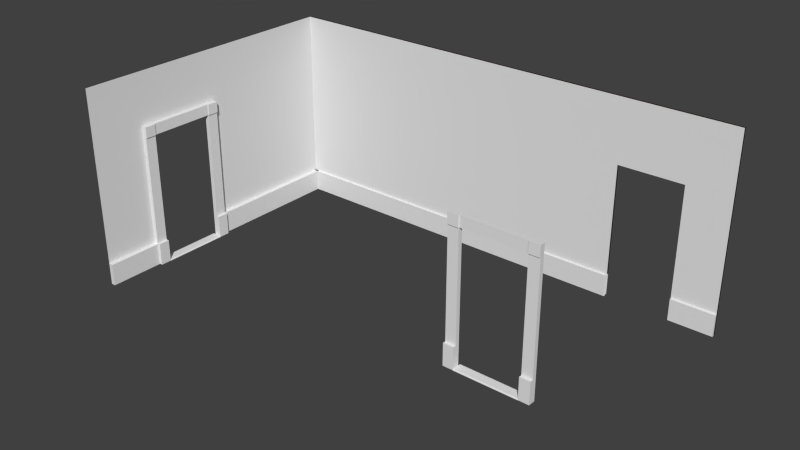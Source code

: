 # Source: bedroom_n_center.blend  (saved by Blender 2.66.0; exported with 4.5.12 LTS)
import bpy
from mathutils import Matrix  # noqa: F401  (used for matrix-valued properties, if any)

bpy.ops.wm.read_factory_settings(use_empty=True)
scene = bpy.context.scene
scene.name = 'Scene'

# ---- collections
col_collection_1 = bpy.data.collections.new('Collection 1'); scene.collection.children.link(col_collection_1)
col_collection_2 = bpy.data.collections.new('Collection 2'); scene.collection.children.link(col_collection_2)
col_collection_2.hide_render = True
col_collection_2.hide_viewport = True
col_collection_3 = bpy.data.collections.new('Collection 3'); scene.collection.children.link(col_collection_3)
col_collection_4 = bpy.data.collections.new('Collection 4'); scene.collection.children.link(col_collection_4)
col_collection_4.hide_render = True
col_collection_4.hide_viewport = True
col_collection_11 = bpy.data.collections.new('Collection 11'); scene.collection.children.link(col_collection_11)
col_collection_11.hide_render = True
col_collection_11.hide_viewport = True
col_collection_12 = bpy.data.collections.new('Collection 12'); scene.collection.children.link(col_collection_12)
col_collection_12.hide_render = True
col_collection_12.hide_viewport = True

# ---- materials (node trees are filled in below, after node groups)
mat_window_trim = bpy.data.materials.new('window_trim')
mat_window_trim.alpha_threshold = 0.0
mat_window_trim.use_transparent_shadow = False
mat_window_trim.roughness = 0.5
mat_window_trim.line_color = (0.0, 0.0, 0.0, 1.0)
mat_wallpaper_new = bpy.data.materials.new('wallpaper_new')
mat_wallpaper_new.alpha_threshold = 0.0
mat_wallpaper_new.use_transparent_shadow = False
mat_wallpaper_new.roughness = 0.5
mat_wallpaper_new.line_color = (0.0, 0.0, 0.0, 1.0)
mat_wall_back = bpy.data.materials.new('wall_back')
mat_wall_back.alpha_threshold = 0.0
mat_wall_back.use_transparent_shadow = False
mat_wall_back.diffuse_color = (0.03106, 0.01545, 0.01093, 1.0)
mat_wall_back.roughness = 0.5
mat_wall_back.specular_intensity = 0.0
mat_wall_back.line_color = (0.0, 0.0, 0.0, 1.0)
mat_walls = bpy.data.materials.new('walls')
mat_walls.alpha_threshold = 0.0
mat_walls.use_transparent_shadow = False
mat_walls.roughness = 0.5
mat_walls.line_color = (0.0, 0.0, 0.0, 1.0)
mat_floor = bpy.data.materials.new('floor')
mat_floor.alpha_threshold = 0.0
mat_floor.use_transparent_shadow = False
mat_floor.roughness = 0.5
mat_floor.line_color = (0.0, 0.0, 0.0, 1.0)

# ---- material node trees

# ---- world
world_world = bpy.data.worlds.new('World'); scene.world = world_world
world_world.color = (0.05088, 0.05088, 0.05088)
world_world.use_sun_shadow = False
world_world.sun_shadow_jitter_overblur = 0.0
world_world.cycles.sampling_method = 'MANUAL'
world_world.cycles.sample_map_resolution = 256

# ---- meshes
me_cube_012 = bpy.data.meshes.new('Cube.012')
me_cube_012.from_pydata([(-1.0, -1.0, -1.0), (-1.0, 1.0, -1.0), (1.0, 1.0, -1.0), (1.0, -1.0, -1.0), (-1.0, -1.0, 1.0), (-1.0, 1.0, 1.0), (1.0, 1.0, 1.0), (1.0, -1.0, 1.0), (-1.0, -0.8182, 1.0), (-1.0, -0.5455, 1.0), (-1.0, -0.5455, -1.0), (-1.0, -0.8182, -1.0), (0.9999, -0.5455, 1.0), (1.0, -0.8182, 1.0), (1.0, -0.8182, -1.0), (0.9999, -0.5455, -1.0)], [], [(9, 5, 1, 10), (5, 6, 2, 1), (13, 7, 3, 14), (7, 4, 0, 3), (10, 1, 2, 15), (12, 6, 5, 9), (4, 8, 11, 0), (6, 12, 15, 2), (0, 11, 14, 3), (7, 13, 8, 4)])
_uv = me_cube_012.uv_layers.new(name='UVMap')
_uv.uv.foreach_set('vector', [1.928, 0.9017, 4.587, 0.9017, 4.587, 0.3433, 1.928, 0.3433, -0.8077, 2.337, -0.8077, 1.029, 0.5, 1.029, 0.5, 2.337, -0.8077, 0.1571, -0.8077, -0.2788, 0.5, -0.2788, 0.5, 0.1571, -0.8077, -0.2788, -0.8077, -1.587, 0.5, -1.587, 0.5, -0.2788, 1.808, 0.593, 1.808, 1.029, 0.5, 1.029, 0.5, 0.593, -0.8077, 0.593, -0.8077, 1.029, -2.115, 1.029, -2.115, 0.593, -3.391, 0.9017, -0.7316, 0.9017, -0.7316, 0.3433, -3.391, 0.3433, -0.8077, 1.029, -0.8077, 0.593, 0.5, 0.593, 0.5, 1.029, 1.808, -0.2788, 1.808, 0.1571, 0.5, 0.1571, 0.5, -0.2788, -0.8077, -0.2788, -0.8077, 0.1571, -2.115, 0.1571, -2.115, -0.2788])
me_cube_012.materials.append(mat_window_trim)
me_cube_012.use_remesh_preserve_volume = False
me_cube_012.use_remesh_preserve_attributes = False
me_cube_012.use_mirror_vertex_groups = False
me_cube_012.update()
me_cube_009 = bpy.data.meshes.new('Cube.009')
me_cube_009.from_pydata([(-1.0, 1.0, -1.0), (1.0, 1.0, -1.0), (-1.0, 1.0, 1.0), (1.0, 1.0, 1.0), (-1.0, 1.0, 0.3556), (1.0, 1.0, 0.3556), (-0.8168, 1.0, 1.0), (-0.5455, 1.0, 1.0), (-0.5455, 1.0, -1.0), (-0.8168, 1.0, -1.0), (-0.5455, 1.0, 0.3556), (-0.8168, 1.0, 0.3556)], [], [(10, 5, 1, 8), (7, 3, 5, 10), (4, 11, 9, 0), (2, 6, 11, 4), (6, 7, 10, 11)])
_uv = me_cube_009.uv_layers.new(name='UVMap')
_uv.uv.foreach_set('vector', [0.242, 0.6778, 0.0001738, 0.6778, 0.0001738, 0.0, 0.242, 0.0, 0.242, 1.0, 0.0001738, 1.0, 0.0001738, 0.6778, 0.242, 0.6778, 0.3132, 0.6778, 0.2845, 0.6778, 0.2845, 0.0, 0.3132, 0.0, 0.3132, 1.0, 0.2845, 1.0, 0.2845, 0.6778, 0.3132, 0.6778, 0.2845, 1.0, 0.242, 1.0, 0.242, 0.6778, 0.2845, 0.6778])
me_cube_009.materials.append(mat_wallpaper_new)
me_cube_009.materials.append(mat_wall_back)
me_cube_009.use_remesh_preserve_volume = False
me_cube_009.use_remesh_preserve_attributes = False
me_cube_009.use_mirror_vertex_groups = False
me_cube_009.update()
me_cube_007 = bpy.data.meshes.new('Cube.007')
me_cube_007.from_pydata([(-1.0, -1.0, -1.0), (-1.0, 1.0, -1.0), (1.0, 1.0, -1.0), (1.0, -1.0, -1.0), (-1.0, -1.0, 1.0), (-1.0, 1.0, 1.0), (1.0, 1.0, 1.0), (1.0, -1.0, 1.0), (-1.0, 1.0, 0.3556), (-1.0, -1.0, 0.3556), (1.0, 1.0, 0.3556), (1.0, -1.0, 0.3556), (-0.5455, -0.9998, 1.0), (-0.8168, -0.9999, 1.0), (-0.8168, -0.9999, -1.0), (-0.5455, -0.9998, -1.0), (-0.8168, 1.0, 1.0), (-0.5455, 1.0, 1.0), (-0.5455, 1.0, -1.0), (-0.8168, 1.0, -1.0), (-0.8168, -0.9999, 0.3556), (-0.5455, -0.9998, 0.3556)], [], [(9, 8, 1, 0), (10, 11, 3, 2), (20, 9, 0, 14), (15, 18, 2, 3), (13, 16, 5, 4), (4, 5, 8, 9), (6, 7, 11, 10), (13, 4, 9, 20), (7, 6, 17, 12), (12, 17, 16, 13), (0, 1, 19, 14), (11, 21, 15, 3), (7, 12, 21, 11), (12, 13, 20, 21)])
me_cube_007.polygons.foreach_set('material_index', [1, 1, 1, 1, 1, 1, 1, 1, 1, 1, 1, 1, 1, 1])
_uv = me_cube_007.uv_layers.new(name='UVMap')
_uv.uv.foreach_set('vector', [0.3121, 0.6778, 0.3121, 0.6778, 0.3121, 0.0, 0.3121, 0.0, 0.001221, 0.6778, 0.001221, 0.6778, 0.001221, 0.0, 0.001221, 0.0, 0.2837, 0.6778, 0.3121, 0.6778, 0.3121, 0.0, 0.2837, 0.0, 0.2415, 0.0, 0.2415, 0.0, 0.001221, 0.0, 0.001221, 0.0, 0.2837, 1.0, 0.2837, 1.0, 0.3121, 1.0, 0.3121, 1.0, 0.3121, 1.0, 0.3121, 1.0, 0.3121, 0.6778, 0.3121, 0.6778, 0.001221, 1.0, 0.001221, 1.0, 0.001221, 0.6778, 0.001221, 0.6778, 0.2837, 1.0, 0.3121, 1.0, 0.3121, 0.6778, 0.2837, 0.6778, 0.001221, 1.0, 0.001221, 1.0, 0.2415, 1.0, 0.2415, 1.0, 0.2415, 1.0, 0.2415, 1.0, 0.2837, 1.0, 0.2837, 1.0, 0.3121, 0.0, 0.3121, 0.0, 0.2837, 0.0, 0.2837, 0.0, 0.001221, 0.6778, 0.2415, 0.6778, 0.2415, 0.0, 0.001221, 0.0, 0.001221, 1.0, 0.2415, 1.0, 0.2415, 0.6778, 0.001221, 0.6778, 0.2415, 1.0, 0.2837, 1.0, 0.2837, 0.6778, 0.2415, 0.6778])
me_cube_007.materials.append(mat_walls)
me_cube_007.materials.append(mat_wall_back)
me_cube_007.use_remesh_preserve_volume = False
me_cube_007.use_remesh_preserve_attributes = False
me_cube_007.use_mirror_vertex_groups = False
me_cube_007.update()
me_cube_013 = bpy.data.meshes.new('Cube.013')
me_cube_013.from_pydata([(-1.0, -1.0, -1.0), (-1.0, 1.0, -1.0), (1.0, 1.0, -1.0), (1.0, -1.0, -1.0), (-1.0, -1.0, 1.0), (-1.0, 1.0, 1.0), (1.0, 1.0, 1.0), (1.0, -1.0, 1.0)], [], [(4, 5, 1, 0), (5, 6, 2, 1), (6, 7, 3, 2), (7, 4, 0, 3), (0, 1, 2, 3), (7, 6, 5, 4)])
_uv = me_cube_013.uv_layers.new(name='UVMap')
_uv.uv.foreach_set('vector', [-2.007, 0.9017, 3.204, 0.9017, 3.204, 0.3433, -2.007, 0.3433, -0.8077, 2.337, -0.8077, 1.029, 0.5, 1.029, 0.5, 2.337, -0.8077, 1.029, -0.8077, -0.2788, 0.5, -0.2788, 0.5, 1.029, -0.8077, -0.2788, -0.8077, -1.587, 0.5, -1.587, 0.5, -0.2788, 1.808, -0.2788, 1.808, 1.029, 0.5, 1.029, 0.5, -0.2788, -0.8077, -0.2788, -0.8077, 1.029, -2.115, 1.029, -2.115, -0.2788])
me_cube_013.materials.append(mat_window_trim)
me_cube_013.use_remesh_preserve_volume = False
me_cube_013.use_remesh_preserve_attributes = False
me_cube_013.use_mirror_vertex_groups = False
me_cube_013.update()
me_cube_006 = bpy.data.meshes.new('Cube.006')
me_cube_006.from_pydata([(-1.0, -1.0, -1.0), (-1.0, 1.0, -1.0), (1.0, 1.0, -1.0), (1.0, -1.0, -1.0), (-1.0, -1.0, 1.0), (-1.0, 1.0, 1.0), (1.0, 1.0, 1.0), (1.0, -1.0, 1.0)], [], [(4, 5, 1, 0), (5, 6, 2, 1), (6, 7, 3, 2), (7, 4, 0, 3), (0, 1, 2, 3), (7, 6, 5, 4)])
me_cube_006.polygons.foreach_set('material_index', [1, 0, 1, 1, 1, 1])
_uv = me_cube_006.uv_layers.new(name='UVMap')
_uv.uv.foreach_set('vector', [0.0, 0.0, 0.0, 0.0, 0.0, 0.0, 0.0, 0.0, 0.8173, 1.0, 0.5001, 1.0, 0.5001, 4.387e-05, 0.8173, 4.411e-05, 0.0, 0.0, 0.0, 0.0, 0.0, 0.0, 0.0, 0.0, 0.0, 0.0, 0.0, 0.0, 0.0, 0.0, 0.0, 0.0, 0.0, 0.0, 0.0, 0.0, 0.0, 0.0, 0.0, 0.0, 0.0, 0.0, 0.0, 0.0, 0.0, 0.0, 0.0, 0.0])
me_cube_006.materials.append(mat_wallpaper_new)
me_cube_006.materials.append(mat_wall_back)
me_cube_006.use_remesh_preserve_volume = False
me_cube_006.use_remesh_preserve_attributes = False
me_cube_006.use_mirror_vertex_groups = False
me_cube_006.update()
me_cube_017 = bpy.data.meshes.new('Cube.017')
me_cube_017.from_pydata([(-1.0, 1.0, -1.0), (1.0, 1.0, -1.0), (1.0, 1.0, 0.8485), (-1.0, 1.0, 1.0), (1.0, 1.0, 1.0), (-1.0, 1.0, 0.8485), (-1.0, 0.75, 1.0), (1.0, 0.75, 0.8485), (-1.0, 0.75, 0.8485), (1.0, 0.75, -1.0), (-1.0, 0.75, -1.0), (1.0, 0.75, 1.0), (-1.0, 1.0, -1.0), (1.0, 1.0, -1.0), (1.0, 1.0, 0.8485), (-1.0, 1.0, 1.0), (1.0, 1.0, 1.0), (1.0, 0.75, 0.8485), (-1.0, 0.75, 0.8485), (1.0, 0.75, -1.0), (-1.0, 0.75, -1.0), (1.0, 0.75, 1.0), (-1.0, 0.75, -0.6862), (-1.0, 1.0, -0.6862), (-2.35, 1.0, -1.0), (-2.35, 0.75, -1.0), (-2.35, 0.75, -0.6862), (-2.35, 1.0, -0.6862), (-1.457, 1.0, 1.0), (-1.457, 1.0, 0.8485), (-1.457, 0.75, 1.0), (-1.457, 0.75, 0.8485), (-1.0, -1.0, -1.0), (1.0, -1.0, -1.0), (1.0, -1.0, 0.8485), (-1.0, -1.0, 1.0), (1.0, -1.0, 1.0), (-1.0, -1.0, 0.8485), (-1.0, -0.75, 1.0), (1.0, -0.75, 0.8485), (-1.0, -0.75, 0.8485), (1.0, -0.75, -1.0), (-1.0, -0.75, -1.0), (1.0, -0.75, 1.0), (1.0, 0.0, 0.8485), (-1.0, 0.0, 0.8485), (-1.0, 0.0, 1.0), (1.0, 0.0, 1.0), (-1.0, -1.0, -1.0), (1.0, -1.0, -1.0), (1.0, -1.0, 0.8485), (-1.0, -1.0, 1.0), (1.0, -1.0, 1.0), (1.0, -0.75, 0.8485), (-1.0, -0.75, 0.8485), (1.0, -0.75, -1.0), (-1.0, -0.75, -1.0), (1.0, -0.75, 1.0), (1.0, 0.0, 0.8485), (1.0, 0.0, 1.0), (-1.0, -0.75, -0.6862), (-1.0, -1.0, -0.6862), (-2.35, -1.0, -1.0), (-2.35, -0.75, -1.0), (-2.35, -0.75, -0.6862), (-2.35, -1.0, -0.6862), (-1.457, -1.0, 1.0), (-1.457, -1.0, 0.8485), (-1.457, -0.75, 1.0), (-1.457, -0.75, 0.8485)], [], [(23, 0, 24, 27), (5, 2, 1, 0, 23), (2, 7, 9, 1), (10, 0, 1, 9), (11, 4, 3, 6), (11, 47, 44, 7), (3, 4, 2, 5), (5, 8, 31, 29), (4, 11, 7, 2), (46, 6, 8, 45), (47, 11, 6, 46), (8, 22, 10, 9, 7), (8, 7, 44, 45), (44, 7, 17, 58), (11, 4, 16, 21), (4, 3, 15, 16), (2, 1, 13, 14), (7, 9, 19, 17), (1, 0, 12, 13), (7, 8, 18, 17), (11, 47, 59, 21), (9, 10, 20, 19), (4, 2, 14, 16), (8, 5, 23, 22), (26, 27, 24, 25), (0, 10, 25, 24), (22, 23, 27, 26), (10, 22, 26, 25), (30, 28, 29, 31), (8, 6, 30, 31), (3, 5, 29, 28), (6, 3, 28, 30), (61, 65, 62, 32), (37, 61, 32, 33, 34), (34, 33, 41, 39), (42, 41, 33, 32), (43, 38, 35, 36), (43, 39, 44, 47), (35, 37, 34, 36), (37, 67, 69, 40), (36, 34, 39, 43), (46, 45, 40, 38), (47, 46, 38, 43), (40, 39, 41, 42, 60), (40, 45, 44, 39), (44, 58, 53, 39), (43, 57, 52, 36), (36, 52, 51, 35), (34, 50, 49, 33), (39, 53, 55, 41), (33, 49, 48, 32), (39, 53, 54, 40), (43, 57, 59, 47), (41, 55, 56, 42), (36, 52, 50, 34), (40, 60, 61, 37), (64, 63, 62, 65), (32, 62, 63, 42), (60, 64, 65, 61), (42, 63, 64, 60), (68, 69, 67, 66), (40, 69, 68, 38), (35, 66, 67, 37), (38, 68, 66, 35)])
_uv = me_cube_017.uv_layers.new(name='UVMap')
_uv.uv.foreach_set('vector', [-0.512, 1.159, -0.5031, 0.902, -0.5031, 0.902, -0.512, 1.159, -0.5208, 1.416, -1.077, 1.397, -1.06, 0.8829, -0.5031, 0.902, -0.512, 1.159, -0.355, -0.1388, -0.3595, -0.3186, 0.271, -0.3349, 0.2716, -0.1597, -0.3978, 0.5333, -0.5183, 0.5329, -0.5199, -0.3918, -0.3987, -0.3926, -0.396, 2.422, -0.5186, 2.422, -0.5212, 1.489, -0.4003, 1.489, -0.4159, -1.38, -0.04281, -1.422, -0.04332, -1.348, -0.41, -1.304, -0.5212, 1.489, -1.078, 1.47, -1.077, 1.397, -0.5208, 1.416, -0.5208, 1.416, -0.4006, 1.417, -0.4006, 1.417, -0.5208, 1.416, -0.5389, -1.372, -0.4159, -1.38, -0.41, -1.304, -0.5343, -1.298, 0.4078, 0.8845, 0.05273, 0.886, 0.05239, 0.8136, 0.4078, 0.8128, -0.04544, 2.422, -0.396, 2.422, -0.4003, 1.489, -0.0452, 1.488, 0.9882, 0.2071, 0.9882, -0.1839, 0.9882, -0.5748, 1.834, -0.5748, 1.834, 0.2071, 0.9882, 0.2084, 1.834, 0.2084, 1.834, 0.5256, 0.9882, 0.5256, 1.213, 1.199, 1.437, 1.199, 1.437, 1.228, 1.213, 1.228, 1.438, 1.199, 1.438, 1.199, 1.438, 1.199, 1.438, 1.199, 1.588, 0.9224, 0.9882, 0.9224, 0.9882, 0.8441, 1.588, 0.8441, 1.44, 1.199, 1.44, 1.199, 1.44, 1.199, 1.44, 1.199, 1.442, 1.199, 1.442, 1.199, 1.442, 1.199, 1.442, 1.199, 1.44, 1.199, 1.44, 1.199, 1.44, 1.199, 1.44, 1.199, 1.583, 1.081, 0.9882, 1.081, 0.9882, 1.003, 1.583, 1.003, 1.438, 1.199, 1.438, 1.199, 1.438, 1.199, 1.438, 1.199, 1.442, 1.199, 1.442, 1.199, 1.442, 1.199, 1.442, 1.199, 1.44, 1.199, 1.44, 1.199, 1.44, 1.199, 1.44, 1.199, 1.702, 0.3954, 1.701, 0.6282, 0.5255, 0.6258, 0.5266, 0.3927, 0.5266, 0.3927, 0.5255, 0.6258, -0.65, 0.6234, -0.6488, 0.3899, -0.5183, 0.5329, -0.3978, 0.5333, -0.3978, 0.5333, -0.5183, 0.5329, 0.444, 0.02955, 0.5, 0.02955, 0.5, 0.7705, 0.444, 0.7705, 0.9882, -0.5748, 0.9882, -0.1839, 0.9882, -0.1839, 0.9882, -0.5748, -0.4003, 1.489, -0.5212, 1.489, -0.5208, 1.416, -0.4006, 1.417, -0.4006, 1.417, -0.4003, 1.489, -0.4003, 1.489, -0.4006, 1.417, -0.5212, 1.489, -0.5208, 1.416, -0.5208, 1.416, -0.5212, 1.489, -0.4003, 1.489, -0.5212, 1.489, -0.5212, 1.489, -0.4003, 1.489, -0.512, 1.159, -0.512, 1.159, -0.5031, 0.902, -0.5031, 0.902, -0.5208, 1.416, -0.512, 1.159, -0.5031, 0.902, -1.06, 0.8829, -1.077, 1.397, -0.355, -0.1388, 0.2716, -0.1597, 0.271, -0.3349, -0.3595, -0.3186, -0.3978, 0.5333, -0.3987, -0.3926, -0.5199, -0.3918, -0.5183, 0.5329, -0.396, 2.422, -0.4003, 1.489, -0.5212, 1.489, -0.5186, 2.422, -0.4159, -1.38, -0.41, -1.304, -0.04332, -1.348, -0.04281, -1.422, -0.5212, 1.489, -0.5208, 1.416, -1.077, 1.397, -1.078, 1.47, -0.5208, 1.416, -0.5208, 1.416, -0.4006, 1.417, -0.4006, 1.417, -0.5389, -1.372, -0.5343, -1.298, -0.41, -1.304, -0.4159, -1.38, 0.7649, 0.8845, 0.7649, 0.8128, 0.4095, 0.8136, 0.4098, 0.886, -0.04544, 2.422, -0.0452, 1.488, -0.4003, 1.489, -0.396, 2.422, 0.9882, 0.2071, 1.834, 0.2071, 1.834, -0.5748, 0.9882, -0.5748, 0.9882, -0.1839, 0.9882, 0.2084, 0.9882, 0.5256, 1.834, 0.5256, 1.834, 0.2084, 1.213, 1.199, 1.213, 1.228, 1.437, 1.228, 1.437, 1.199, 1.438, 1.199, 1.438, 1.199, 1.438, 1.199, 1.438, 1.199, 1.588, 0.9224, 1.588, 0.8441, 0.9882, 0.8441, 0.9882, 0.9224, 1.44, 1.199, 1.44, 1.199, 1.44, 1.199, 1.44, 1.199, 1.442, 1.199, 1.442, 1.199, 1.442, 1.199, 1.442, 1.199, 1.44, 1.199, 1.44, 1.199, 1.44, 1.199, 1.44, 1.199, 1.583, 1.081, 1.583, 1.003, 0.9882, 1.003, 0.9882, 1.081, 1.438, 1.199, 1.438, 1.199, 1.438, 1.199, 1.438, 1.199, 1.442, 1.199, 1.442, 1.199, 1.442, 1.199, 1.442, 1.199, 1.44, 1.199, 1.44, 1.199, 1.44, 1.199, 1.44, 1.199, 1.354, 0.1139, 0.1789, 0.1112, 0.1778, 0.3443, 1.353, 0.3467, 0.5266, 0.3927, -0.6488, 0.3899, -0.65, 0.6234, 0.5255, 0.6258, -0.5183, 0.5329, -0.5183, 0.5329, -0.3978, 0.5333, -0.3978, 0.5333, 0.556, 0.02956, 0.556, 0.7705, 0.5, 0.7705, 0.5, 0.02956, 0.9882, -0.5748, 0.9882, -0.5748, 0.9882, -0.1839, 0.9882, -0.1839, -0.4003, 1.489, -0.4006, 1.417, -0.5208, 1.416, -0.5212, 1.489, -0.4006, 1.417, -0.4006, 1.417, -0.4003, 1.489, -0.4003, 1.489, -0.5212, 1.489, -0.5212, 1.489, -0.5208, 1.416, -0.5208, 1.416, -0.4003, 1.489, -0.4003, 1.489, -0.5212, 1.489, -0.5212, 1.489])
me_cube_017.materials.append(mat_window_trim)
me_cube_017.use_remesh_preserve_volume = False
me_cube_017.use_remesh_preserve_attributes = False
me_cube_017.use_mirror_vertex_groups = False
me_cube_017.update()
me_cube_018 = bpy.data.meshes.new('Cube.018')
me_cube_018.from_pydata([(-1.0, -1.0, -1.0), (-1.0, 1.0, -1.0), (1.0, 1.0, -1.0), (1.0, -1.0, -1.0), (-1.0, -1.0, 0.0), (-1.0, 1.0, 0.0), (1.0, 1.0, 0.0), (1.0, -1.0, 0.0), (-0.8, 1.0, 1.0), (0.8, 1.0, 1.0), (0.8, 1.0, -1.0), (-0.8, 1.0, -1.0), (0.8, -1.0, 1.0), (-0.8, -1.0, 1.0), (-0.8, -1.0, -1.0), (0.8, -1.0, -1.0)], [], [(4, 5, 1, 0), (9, 6, 2, 10), (6, 7, 3, 2), (13, 4, 0, 14), (15, 10, 2, 3), (13, 8, 5, 4), (5, 8, 11, 1), (8, 9, 10, 11), (7, 12, 15, 3), (12, 13, 14, 15), (0, 1, 11, 14), (14, 11, 10, 15), (7, 6, 9, 12), (12, 9, 8, 13)])
_uv = me_cube_018.uv_layers.new(name='UVMap')
_uv.uv.foreach_set('vector', [0.173, 0.25, 0.3459, 0.25, 0.3459, 0.5, 0.173, 0.5, 0.5187, 0.6666, 0.5187, 0.75, 0.3459, 0.75, 0.3459, 0.6666, 0.3459, 0.9999, 0.173, 0.9999, 0.173, 0.75, 0.3459, 0.75, 7.206e-05, 0.5833, 7.208e-05, 0.5, 0.173, 0.5, 0.173, 0.5833, 0.173, 0.6666, 0.3459, 0.6666, 0.3459, 0.75, 0.173, 0.75, 0.173, 0.1667, 0.3459, 0.1667, 0.3459, 0.25, 0.173, 0.25, 0.5187, 0.5, 0.5187, 0.5833, 0.3459, 0.5833, 0.3459, 0.5, 0.5187, 0.5833, 0.5187, 0.6666, 0.3459, 0.6666, 0.3459, 0.5833, 7.201e-05, 0.75, 7.204e-05, 0.6666, 0.173, 0.6666, 0.173, 0.75, 7.204e-05, 0.6666, 7.206e-05, 0.5833, 0.173, 0.5833, 0.173, 0.6666, 0.173, 0.5, 0.3459, 0.5, 0.3459, 0.5833, 0.173, 0.5833, 0.173, 0.5833, 0.3459, 0.5833, 0.3459, 0.6666, 0.173, 0.6666, 0.173, 7.201e-05, 0.3459, 7.214e-05, 0.3459, 0.08339, 0.173, 0.08339, 0.173, 0.08339, 0.3459, 0.08339, 0.3459, 0.1667, 0.173, 0.1667])
me_cube_018.materials.append(mat_window_trim)
me_cube_018.use_remesh_preserve_volume = False
me_cube_018.use_remesh_preserve_attributes = False
me_cube_018.use_mirror_vertex_groups = False
me_cube_018.update()
me_cube_011 = bpy.data.meshes.new('Cube.011')
me_cube_011.from_pydata([(-1.0, -1.0, -1.0), (-1.0, 1.0, -1.0), (1.0, 1.0, -1.0), (1.0, -1.0, -1.0), (-1.0, -1.0, 1.0), (-1.0, 1.0, 1.0), (1.0, 1.0, 1.0), (1.0, -1.0, 1.0), (-1.0, 0.07692, 1.0), (-1.0, 0.5385, 1.0), (-1.0, 0.5385, -1.0), (-1.0, 0.07692, -1.0), (1.0, 0.5385, 1.0), (1.0, 0.07692, 1.0), (1.0, 0.07692, -1.0), (1.0, 0.5385, -1.0)], [], [(9, 5, 1, 10), (5, 6, 2, 1), (13, 7, 3, 14), (7, 4, 0, 3), (10, 1, 2, 15), (12, 6, 5, 9), (4, 8, 11, 0), (6, 12, 15, 2), (0, 11, 14, 3), (7, 13, 8, 4)])
_uv = me_cube_011.uv_layers.new(name='UVMap')
_uv.uv.foreach_set('vector', [1.286, 0.9017, 2.663, 0.9017, 2.663, 0.3433, 1.286, 0.3433, -0.8077, 2.337, -0.8077, 1.029, 0.5, 1.029, 0.5, 2.337, -0.8077, 0.1571, -0.8077, -0.2788, 0.5, -0.2788, 0.5, 0.1571, -0.8077, -0.2788, -0.8077, -1.587, 0.5, -1.587, 0.5, -0.2788, 1.808, 0.593, 1.808, 1.029, 0.5, 1.029, 0.5, 0.593, -0.8077, 0.593, -0.8077, 1.029, -2.115, 1.029, -2.115, 0.593, -1.467, 0.9017, -0.09018, 0.9017, -0.09018, 0.3433, -1.467, 0.3433, -0.8077, 1.029, -0.8077, 0.593, 0.5, 0.593, 0.5, 1.029, 1.808, -0.2788, 1.808, 0.1571, 0.5, 0.1571, 0.5, -0.2788, -0.8077, -0.2788, -0.8077, 0.1571, -2.115, 0.1571, -2.115, -0.2788])
me_cube_011.materials.append(mat_window_trim)
me_cube_011.use_remesh_preserve_volume = False
me_cube_011.use_remesh_preserve_attributes = False
me_cube_011.use_mirror_vertex_groups = False
me_cube_011.update()
me_cube_003 = bpy.data.meshes.new('Cube.003')
me_cube_003.from_pydata([(-1.0, 1.0, -1.0), (1.0, 1.0, -1.0), (1.0, 1.0, 0.8485), (-1.0, 1.0, 1.0), (1.0, 1.0, 1.0), (-1.0, 1.0, 0.8485), (-1.0, 0.75, 1.0), (1.0, 0.75, 0.8485), (-1.0, 0.75, 0.8485), (1.0, 0.75, -1.0), (-1.0, 0.75, -1.0), (1.0, 0.75, 1.0), (-1.0, 1.0, -1.0), (1.0, 1.0, -1.0), (1.0, 1.0, 0.8485), (-1.0, 1.0, 1.0), (1.0, 1.0, 1.0), (1.0, 0.75, 0.8485), (-1.0, 0.75, 0.8485), (1.0, 0.75, -1.0), (-1.0, 0.75, -1.0), (1.0, 0.75, 1.0), (-1.0, 0.75, -0.6862), (-1.0, 1.0, -0.6862), (-2.35, 1.0, -1.0), (-2.35, 0.75, -1.0), (-2.35, 0.75, -0.6862), (-2.35, 1.0, -0.6862), (-1.457, 1.0, 1.0), (-1.457, 1.0, 0.8485), (-1.457, 0.75, 1.0), (-1.457, 0.75, 0.8485), (-1.0, -1.0, -1.0), (1.0, -1.0, -1.0), (1.0, -1.0, 0.8485), (-1.0, -1.0, 1.0), (1.0, -1.0, 1.0), (-1.0, -1.0, 0.8485), (-1.0, -0.75, 1.0), (1.0, -0.75, 0.8485), (-1.0, -0.75, 0.8485), (1.0, -0.75, -1.0), (-1.0, -0.75, -1.0), (1.0, -0.75, 1.0), (1.0, 0.0, 0.8485), (-1.0, 0.0, 0.8485), (-1.0, 0.0, 1.0), (1.0, 0.0, 1.0), (-1.0, -1.0, -1.0), (1.0, -1.0, -1.0), (1.0, -1.0, 0.8485), (-1.0, -1.0, 1.0), (1.0, -1.0, 1.0), (1.0, -0.75, 0.8485), (-1.0, -0.75, 0.8485), (1.0, -0.75, -1.0), (-1.0, -0.75, -1.0), (1.0, -0.75, 1.0), (1.0, 0.0, 0.8485), (1.0, 0.0, 1.0), (-1.0, -0.75, -0.6862), (-1.0, -1.0, -0.6862), (-2.35, -1.0, -1.0), (-2.35, -0.75, -1.0), (-2.35, -0.75, -0.6862), (-2.35, -1.0, -0.6862), (-1.457, -1.0, 1.0), (-1.457, -1.0, 0.8485), (-1.457, -0.75, 1.0), (-1.457, -0.75, 0.8485)], [], [(23, 0, 24, 27), (5, 2, 1, 0, 23), (2, 7, 9, 1), (10, 0, 1, 9), (11, 4, 3, 6), (11, 47, 44, 7), (3, 4, 2, 5), (5, 8, 31, 29), (4, 11, 7, 2), (46, 6, 8, 45), (47, 11, 6, 46), (8, 22, 10, 9, 7), (8, 7, 44, 45), (44, 7, 17, 58), (11, 4, 16, 21), (4, 3, 15, 16), (2, 1, 13, 14), (7, 9, 19, 17), (1, 0, 12, 13), (7, 8, 18, 17), (11, 47, 59, 21), (9, 10, 20, 19), (4, 2, 14, 16), (8, 5, 23, 22), (26, 27, 24, 25), (0, 10, 25, 24), (22, 23, 27, 26), (10, 22, 26, 25), (30, 28, 29, 31), (8, 6, 30, 31), (3, 5, 29, 28), (6, 3, 28, 30), (61, 65, 62, 32), (37, 61, 32, 33, 34), (34, 33, 41, 39), (42, 41, 33, 32), (43, 38, 35, 36), (43, 39, 44, 47), (35, 37, 34, 36), (37, 67, 69, 40), (36, 34, 39, 43), (46, 45, 40, 38), (47, 46, 38, 43), (40, 39, 41, 42, 60), (40, 45, 44, 39), (44, 58, 53, 39), (43, 57, 52, 36), (36, 52, 51, 35), (34, 50, 49, 33), (39, 53, 55, 41), (33, 49, 48, 32), (39, 53, 54, 40), (43, 57, 59, 47), (41, 55, 56, 42), (36, 52, 50, 34), (40, 60, 61, 37), (64, 63, 62, 65), (32, 62, 63, 42), (60, 64, 65, 61), (42, 63, 64, 60), (68, 69, 67, 66), (40, 69, 68, 38), (35, 66, 67, 37), (38, 68, 66, 35)])
_uv = me_cube_003.uv_layers.new(name='UVMap')
_uv.uv.foreach_set('vector', [-0.512, 1.159, -0.5031, 0.902, -0.5031, 0.902, -0.512, 1.159, -0.5208, 1.416, -1.077, 1.397, -1.06, 0.8829, -0.5031, 0.902, -0.512, 1.159, -0.355, -0.1388, -0.3595, -0.3186, 0.271, -0.3349, 0.2716, -0.1597, -0.3978, 0.5333, -0.5183, 0.5329, -0.5199, -0.3918, -0.3987, -0.3926, -0.396, 2.422, -0.5186, 2.422, -0.5212, 1.489, -0.4003, 1.489, -0.4159, -1.38, -0.04281, -1.422, -0.04332, -1.348, -0.41, -1.304, -0.5212, 1.489, -1.078, 1.47, -1.077, 1.397, -0.5208, 1.416, -0.5208, 1.416, -0.4006, 1.417, -0.4006, 1.417, -0.5208, 1.416, -0.5389, -1.372, -0.4159, -1.38, -0.41, -1.304, -0.5343, -1.298, 0.4078, 0.8845, 0.05273, 0.886, 0.05239, 0.8136, 0.4078, 0.8128, -0.04544, 2.422, -0.396, 2.422, -0.4003, 1.489, -0.0452, 1.488, 0.9882, 0.2071, 0.9882, -0.1839, 0.9882, -0.5748, 1.834, -0.5748, 1.834, 0.2071, 0.9882, 0.2084, 1.834, 0.2084, 1.834, 0.5256, 0.9882, 0.5256, 1.213, 1.199, 1.437, 1.199, 1.437, 1.228, 1.213, 1.228, 1.438, 1.199, 1.438, 1.199, 1.438, 1.199, 1.438, 1.199, 1.588, 0.9224, 0.9882, 0.9224, 0.9882, 0.8441, 1.588, 0.8441, 1.44, 1.199, 1.44, 1.199, 1.44, 1.199, 1.44, 1.199, 1.442, 1.199, 1.442, 1.199, 1.442, 1.199, 1.442, 1.199, 1.44, 1.199, 1.44, 1.199, 1.44, 1.199, 1.44, 1.199, 1.583, 1.081, 0.9882, 1.081, 0.9882, 1.003, 1.583, 1.003, 1.438, 1.199, 1.438, 1.199, 1.438, 1.199, 1.438, 1.199, 1.442, 1.199, 1.442, 1.199, 1.442, 1.199, 1.442, 1.199, 1.44, 1.199, 1.44, 1.199, 1.44, 1.199, 1.44, 1.199, 1.702, 0.3954, 1.701, 0.6282, 0.5255, 0.6258, 0.5266, 0.3927, 0.5266, 0.3927, 0.5255, 0.6258, -0.65, 0.6234, -0.6488, 0.3899, -0.5183, 0.5329, -0.3978, 0.5333, -0.3978, 0.5333, -0.5183, 0.5329, 0.444, 0.02955, 0.5, 0.02955, 0.5, 0.7705, 0.444, 0.7705, 0.9882, -0.5748, 0.9882, -0.1839, 0.9882, -0.1839, 0.9882, -0.5748, -0.4003, 1.489, -0.5212, 1.489, -0.5208, 1.416, -0.4006, 1.417, -0.4006, 1.417, -0.4003, 1.489, -0.4003, 1.489, -0.4006, 1.417, -0.5212, 1.489, -0.5208, 1.416, -0.5208, 1.416, -0.5212, 1.489, -0.4003, 1.489, -0.5212, 1.489, -0.5212, 1.489, -0.4003, 1.489, -0.512, 1.159, -0.512, 1.159, -0.5031, 0.902, -0.5031, 0.902, -0.5208, 1.416, -0.512, 1.159, -0.5031, 0.902, -1.06, 0.8829, -1.077, 1.397, -0.355, -0.1388, 0.2716, -0.1597, 0.271, -0.3349, -0.3595, -0.3186, -0.3978, 0.5333, -0.3987, -0.3926, -0.5199, -0.3918, -0.5183, 0.5329, -0.396, 2.422, -0.4003, 1.489, -0.5212, 1.489, -0.5186, 2.422, -0.4159, -1.38, -0.41, -1.304, -0.04332, -1.348, -0.04281, -1.422, -0.5212, 1.489, -0.5208, 1.416, -1.077, 1.397, -1.078, 1.47, -0.5208, 1.416, -0.5208, 1.416, -0.4006, 1.417, -0.4006, 1.417, -0.5389, -1.372, -0.5343, -1.298, -0.41, -1.304, -0.4159, -1.38, 0.7649, 0.8845, 0.7649, 0.8128, 0.4095, 0.8136, 0.4098, 0.886, -0.04544, 2.422, -0.0452, 1.488, -0.4003, 1.489, -0.396, 2.422, 0.9882, 0.2071, 1.834, 0.2071, 1.834, -0.5748, 0.9882, -0.5748, 0.9882, -0.1839, 0.9882, 0.2084, 0.9882, 0.5256, 1.834, 0.5256, 1.834, 0.2084, 1.213, 1.199, 1.213, 1.228, 1.437, 1.228, 1.437, 1.199, 1.438, 1.199, 1.438, 1.199, 1.438, 1.199, 1.438, 1.199, 1.588, 0.9224, 1.588, 0.8441, 0.9882, 0.8441, 0.9882, 0.9224, 1.44, 1.199, 1.44, 1.199, 1.44, 1.199, 1.44, 1.199, 1.442, 1.199, 1.442, 1.199, 1.442, 1.199, 1.442, 1.199, 1.44, 1.199, 1.44, 1.199, 1.44, 1.199, 1.44, 1.199, 1.583, 1.081, 1.583, 1.003, 0.9882, 1.003, 0.9882, 1.081, 1.438, 1.199, 1.438, 1.199, 1.438, 1.199, 1.438, 1.199, 1.442, 1.199, 1.442, 1.199, 1.442, 1.199, 1.442, 1.199, 1.44, 1.199, 1.44, 1.199, 1.44, 1.199, 1.44, 1.199, 1.354, 0.1139, 0.1789, 0.1112, 0.1778, 0.3443, 1.353, 0.3467, 0.5266, 0.3927, -0.6488, 0.3899, -0.65, 0.6234, 0.5255, 0.6258, -0.5183, 0.5329, -0.5183, 0.5329, -0.3978, 0.5333, -0.3978, 0.5333, 0.556, 0.02956, 0.556, 0.7705, 0.5, 0.7705, 0.5, 0.02956, 0.9882, -0.5748, 0.9882, -0.5748, 0.9882, -0.1839, 0.9882, -0.1839, -0.4003, 1.489, -0.4006, 1.417, -0.5208, 1.416, -0.5212, 1.489, -0.4006, 1.417, -0.4006, 1.417, -0.4003, 1.489, -0.4003, 1.489, -0.5212, 1.489, -0.5212, 1.489, -0.5208, 1.416, -0.5208, 1.416, -0.4003, 1.489, -0.4003, 1.489, -0.5212, 1.489, -0.5212, 1.489])
me_cube_003.materials.append(mat_window_trim)
me_cube_003.use_remesh_preserve_volume = False
me_cube_003.use_remesh_preserve_attributes = False
me_cube_003.use_mirror_vertex_groups = False
me_cube_003.update()
me_cube_014 = bpy.data.meshes.new('Cube.014')
me_cube_014.from_pydata([(-1.0, -1.0, -1.0), (-1.0, 1.0, -1.0), (1.0, 1.0, -1.0), (1.0, -1.0, -1.0), (-1.0, -1.0, 0.0), (-1.0, 1.0, 0.0), (1.0, 1.0, 0.0), (1.0, -1.0, 0.0), (-0.8, 1.0, 1.0), (0.8, 1.0, 1.0), (0.8, 1.0, -1.0), (-0.8, 1.0, -1.0), (0.8, -1.0, 1.0), (-0.8, -1.0, 1.0), (-0.8, -1.0, -1.0), (0.8, -1.0, -1.0)], [], [(4, 5, 1, 0), (9, 6, 2, 10), (6, 7, 3, 2), (13, 4, 0, 14), (15, 10, 2, 3), (13, 8, 5, 4), (5, 8, 11, 1), (8, 9, 10, 11), (7, 12, 15, 3), (12, 13, 14, 15), (0, 1, 11, 14), (14, 11, 10, 15), (7, 6, 9, 12), (12, 9, 8, 13)])
_uv = me_cube_014.uv_layers.new(name='UVMap')
_uv.uv.foreach_set('vector', [0.173, 0.25, 0.3459, 0.25, 0.3459, 0.5, 0.173, 0.5, 0.5187, 0.6666, 0.5187, 0.75, 0.3459, 0.75, 0.3459, 0.6666, 0.3459, 0.9999, 0.173, 0.9999, 0.173, 0.75, 0.3459, 0.75, 7.206e-05, 0.5833, 7.208e-05, 0.5, 0.173, 0.5, 0.173, 0.5833, 0.173, 0.6666, 0.3459, 0.6666, 0.3459, 0.75, 0.173, 0.75, 0.173, 0.1667, 0.3459, 0.1667, 0.3459, 0.25, 0.173, 0.25, 0.5187, 0.5, 0.5187, 0.5833, 0.3459, 0.5833, 0.3459, 0.5, 0.5187, 0.5833, 0.5187, 0.6666, 0.3459, 0.6666, 0.3459, 0.5833, 7.201e-05, 0.75, 7.204e-05, 0.6666, 0.173, 0.6666, 0.173, 0.75, 7.204e-05, 0.6666, 7.206e-05, 0.5833, 0.173, 0.5833, 0.173, 0.6666, 0.173, 0.5, 0.3459, 0.5, 0.3459, 0.5833, 0.173, 0.5833, 0.173, 0.5833, 0.3459, 0.5833, 0.3459, 0.6666, 0.173, 0.6666, 0.173, 7.201e-05, 0.3459, 7.214e-05, 0.3459, 0.08339, 0.173, 0.08339, 0.173, 0.08339, 0.3459, 0.08339, 0.3459, 0.1667, 0.173, 0.1667])
me_cube_014.materials.append(mat_window_trim)
me_cube_014.use_remesh_preserve_volume = False
me_cube_014.use_remesh_preserve_attributes = False
me_cube_014.use_mirror_vertex_groups = False
me_cube_014.update()
me_cube_004 = bpy.data.meshes.new('Cube.004')
me_cube_004.from_pydata([(-1.0, -1.0, -1.0), (-1.0, 1.0, -1.0), (-1.0, -1.0, 1.0), (-1.0, 1.0, 1.0), (-1.0, 1.0, 0.3556), (-1.0, -1.0, 0.3556), (-1.0, -0.5385, -1.0), (-1.0, -0.07692, -1.0), (-1.0, -0.07692, 1.0), (-1.0, -0.5385, 1.0), (-1.0, -0.07692, 0.3556), (-1.0, -0.5385, 0.3556)], [], [(10, 7, 1, 4), (8, 10, 4, 3), (5, 0, 6, 11), (2, 5, 11, 9), (9, 11, 10, 8)])
_uv = me_cube_004.uv_layers.new(name='UVMap')
_uv.uv.foreach_set('vector', [0.9036, 0.6778, 0.9036, 0.0, 0.9995, 0.0, 0.9995, 0.6778, 0.9036, 1.0, 0.9036, 0.6778, 0.9995, 0.6778, 0.9995, 1.0, 0.8213, 0.6778, 0.8213, 0.0, 0.8625, 0.0, 0.8625, 0.6778, 0.8213, 1.0, 0.8213, 0.6778, 0.8625, 0.6778, 0.8625, 1.0, 0.8625, 1.0, 0.8625, 0.6778, 0.9036, 0.6778, 0.9036, 1.0])
me_cube_004.materials.append(mat_wallpaper_new)
me_cube_004.use_remesh_preserve_volume = False
me_cube_004.use_remesh_preserve_attributes = False
me_cube_004.use_mirror_vertex_groups = False
me_cube_004.update()
me_cube_010 = bpy.data.meshes.new('Cube.010')
me_cube_010.from_pydata([(-1.0, -1.0, -1.0), (-1.0, 1.0, -1.0), (1.0, 1.0, -1.0), (1.0, -1.0, -1.0), (-1.0, -1.0, 1.0), (-1.0, 1.0, 1.0), (1.0, 1.0, 1.0), (1.0, -1.0, 1.0)], [], [(4, 5, 1, 0), (5, 6, 2, 1), (6, 7, 3, 2), (7, 4, 0, 3), (0, 1, 2, 3), (7, 6, 5, 4)])
_uv = me_cube_010.uv_layers.new(name='UVMap')
_uv.uv.foreach_set('vector', [-1.201, 0.9017, 2.397, 0.9017, 2.397, 0.3433, -1.201, 0.3433, -0.8077, 2.337, -0.8077, 1.029, 0.5, 1.029, 0.5, 2.337, -0.8077, 1.029, -0.8077, -0.2788, 0.5, -0.2788, 0.5, 1.029, -0.8077, -0.2788, -0.8077, -1.587, 0.5, -1.587, 0.5, -0.2788, 1.808, -0.2788, 1.808, 1.029, 0.5, 1.029, 0.5, -0.2788, -0.8077, -0.2788, -0.8077, 1.029, -2.115, 1.029, -2.115, -0.2788])
me_cube_010.materials.append(mat_window_trim)
me_cube_010.use_remesh_preserve_volume = False
me_cube_010.use_remesh_preserve_attributes = False
me_cube_010.use_mirror_vertex_groups = False
me_cube_010.update()
me_cube_002 = bpy.data.meshes.new('Cube.002')
me_cube_002.from_pydata([(-1.499, 1.0, -1.0), (0.5013, 1.0, -1.0), (0.5013, 1.0, 1.16), (-1.499, 1.0, 1.0), (0.5013, 1.0, 1.0), (-1.499, 1.0, 1.16), (-1.499, 1.257, -1.2), (0.5013, 1.257, -1.2), (-1.499, 1.257, 1.0), (0.5013, 1.257, 1.16), (0.5013, 1.257, -1.0), (-1.499, 1.257, -1.0), (0.5013, 1.0, -1.2), (-1.499, 1.0, -1.2), (-1.499, 1.257, 1.16), (0.5013, 1.257, 1.0), (0.5013, 0.0, 1.16), (-1.499, -1.0, -1.0), (0.5013, -1.0, -1.0), (-1.499, 0.0, 1.16), (0.5013, -1.0, 1.16), (-1.499, -1.0, 1.0), (0.5013, -1.0, 1.0), (-1.499, -1.0, 1.16), (-1.499, 0.0, 1.0), (-1.499, 0.0, -1.0), (0.5013, 0.0, 1.0), (0.5013, 0.0, -1.0), (-1.499, -1.257, -1.2), (0.5013, -1.257, -1.2), (0.5013, 0.0, -1.2), (-1.499, 0.0, -1.2), (-1.499, -1.257, 1.0), (0.5013, -1.257, 1.16), (0.5013, -1.257, -1.0), (-1.499, -1.257, -1.0), (0.5013, -1.0, -1.2), (-1.499, -1.0, -1.2), (-1.499, -1.257, 1.16), (0.5013, -1.257, 1.0)], [], [(4, 3, 0, 1), (4, 1, 10, 15), (8, 15, 10, 11), (26, 4, 2, 16), (5, 2, 9, 14), (25, 27, 1, 0), (3, 24, 19, 5), (16, 2, 5, 19), (0, 3, 8, 11), (0, 11, 6, 13), (15, 8, 14, 9), (3, 5, 14, 8), (10, 1, 12, 7), (31, 13, 12, 30), (12, 13, 6, 7), (2, 4, 15, 9), (25, 0, 13, 31), (11, 10, 7, 6), (1, 27, 30, 12), (26, 24, 3, 4), (22, 18, 17, 21), (22, 39, 34, 18), (32, 35, 34, 39), (24, 19, 16, 26), (27, 30, 31, 25), (26, 16, 20, 22), (23, 38, 33, 20), (25, 17, 18, 27), (21, 23, 19, 24), (16, 19, 23, 20), (17, 35, 32, 21), (17, 37, 28, 35), (39, 33, 38, 32), (21, 32, 38, 23), (34, 29, 36, 18), (31, 30, 36, 37), (36, 29, 28, 37), (20, 33, 39, 22), (25, 31, 37, 17), (35, 28, 29, 34), (18, 36, 30, 27), (26, 22, 21, 24)])
_uv = me_cube_002.uv_layers.new(name='UVMap')
_uv.uv.foreach_set('vector', [0.0, 0.0, 1.0, 0.0, 1.0, 1.0, 0.0, 1.0, 0.0, 0.0, 1.0, 0.0, 1.0, 1.0, 0.0, 1.0, 0.0, 0.0, 1.0, 0.0, 1.0, 1.0, 0.0, 1.0, 0.0, 0.0, 1.0, 0.0, 1.0, 1.0, 0.0, 1.0, 0.0, 0.0, 1.0, 0.0, 1.0, 1.0, 0.0, 1.0, 0.0, 0.0, 1.0, 0.0, 1.0, 1.0, 0.0, 1.0, 0.0, 0.0, 1.0, 0.0, 1.0, 1.0, 0.0, 1.0, 0.0, 0.0, 1.0, 0.0, 1.0, 1.0, 0.0, 1.0, 0.0, 0.0, 1.0, 0.0, 1.0, 1.0, 0.0, 1.0, 0.0, 0.0, 1.0, 0.0, 1.0, 1.0, 0.0, 1.0, 0.0, 0.0, 1.0, 0.0, 1.0, 1.0, 0.0, 1.0, 0.0, 0.0, 1.0, 0.0, 1.0, 1.0, 0.0, 1.0, 0.0, 0.0, 1.0, 0.0, 1.0, 1.0, 0.0, 1.0, 0.0, 0.0, 1.0, 0.0, 1.0, 1.0, 0.0, 1.0, 0.0, 0.0, 1.0, 0.0, 1.0, 1.0, 0.0, 1.0, 0.0, 0.0, 1.0, 0.0, 1.0, 1.0, 0.0, 1.0, 0.0, 0.0, 1.0, 0.0, 1.0, 1.0, 0.0, 1.0, 0.0, 0.0, 1.0, 0.0, 1.0, 1.0, 0.0, 1.0, 0.0, 0.0, 1.0, 0.0, 1.0, 1.0, 0.0, 1.0, 0.0, 0.0, 1.0, 0.0, 1.0, 1.0, 0.0, 1.0, 0.0, 0.0, 1.0, 0.0, 1.0, 1.0, 0.0, 1.0, 0.0, 0.0, 1.0, 0.0, 1.0, 1.0, 0.0, 1.0, 0.0, 0.0, 1.0, 0.0, 1.0, 1.0, 0.0, 1.0, 0.0, 0.0, 1.0, 0.0, 1.0, 1.0, 0.0, 1.0, 0.0, 0.0, 1.0, 0.0, 1.0, 1.0, 0.0, 1.0, 0.0, 0.0, 1.0, 0.0, 1.0, 1.0, 0.0, 1.0, 0.0, 0.0, 1.0, 0.0, 1.0, 1.0, 0.0, 1.0, 0.0, 0.0, 1.0, 0.0, 1.0, 1.0, 0.0, 1.0, 0.0, 0.0, 1.0, 0.0, 1.0, 1.0, 0.0, 1.0, 0.0, 0.0, 1.0, 0.0, 1.0, 1.0, 0.0, 1.0, 0.0, 0.0, 1.0, 0.0, 1.0, 1.0, 0.0, 1.0, 0.0, 0.0, 1.0, 0.0, 1.0, 1.0, 0.0, 1.0, 0.0, 0.0, 1.0, 0.0, 1.0, 1.0, 0.0, 1.0, 0.0, 0.0, 1.0, 0.0, 1.0, 1.0, 0.0, 1.0, 0.0, 0.0, 1.0, 0.0, 1.0, 1.0, 0.0, 1.0, 0.0, 0.0, 1.0, 0.0, 1.0, 1.0, 0.0, 1.0, 0.0, 0.0, 1.0, 0.0, 1.0, 1.0, 0.0, 1.0, 0.0, 0.0, 1.0, 0.0, 1.0, 1.0, 0.0, 1.0, 0.0, 0.0, 1.0, 0.0, 1.0, 1.0, 0.0, 1.0, 0.0, 0.0, 1.0, 0.0, 1.0, 1.0, 0.0, 1.0, 0.0, 0.0, 1.0, 0.0, 1.0, 1.0, 0.0, 1.0, 0.0, 0.0, 1.0, 0.0, 1.0, 1.0, 0.0, 1.0])
me_cube_002.materials.append(mat_window_trim)
me_cube_002.use_remesh_preserve_volume = False
me_cube_002.use_remesh_preserve_attributes = False
me_cube_002.use_mirror_vertex_groups = False
me_cube_002.update()
me_cube_001 = bpy.data.meshes.new('Cube.001')
me_cube_001.from_pydata([(1.0, 1.0, -1.0), (1.0, -1.0, -1.0), (1.0, 1.0, 1.0), (1.0, -1.0, 1.0), (1.0, 1.0, 0.5556), (1.0, 1.0, -0.5556), (1.0, -1.0, 0.5556), (1.0, -1.0, -0.5556), (1.0, 0.2692, 1.0), (1.0, -0.2692, 1.0), (1.0, -0.2692, -1.0), (1.0, 0.2692, -1.0), (1.0, 0.2692, 0.5556), (1.0, -0.2692, 0.5556), (1.0, 0.2692, -0.5556), (1.0, -0.2692, -0.5556)], [], [(15, 10, 1, 7), (9, 13, 6, 3), (13, 15, 7, 6), (5, 0, 11, 14), (14, 11, 10, 15), (2, 4, 12, 8), (8, 12, 13, 9), (4, 5, 14, 12)])
_uv = me_cube_001.uv_layers.new(name='UVMap')
_uv.uv.foreach_set('vector', [0.3834, 0.2222, 0.3834, 0.0, 0.3166, 0.0, 0.3166, 0.2222, 0.3834, 1.0, 0.3834, 0.7778, 0.3166, 0.7778, 0.3166, 1.0, 0.3834, 0.7778, 0.3834, 0.2222, 0.3166, 0.2222, 0.3166, 0.7778, 0.4995, 0.2222, 0.4995, 0.0, 0.4327, 0.0, 0.4327, 0.2222, 0.4327, 0.2222, 0.4327, 0.0, 0.3834, 0.0, 0.3834, 0.2222, 0.4995, 1.0, 0.4995, 0.7778, 0.4327, 0.7778, 0.4327, 1.0, 0.4327, 1.0, 0.4327, 0.7778, 0.3834, 0.7778, 0.3834, 1.0, 0.4995, 0.7778, 0.4995, 0.2222, 0.4327, 0.2222, 0.4327, 0.7778])
me_cube_001.materials.append(mat_wallpaper_new)
me_cube_001.use_remesh_preserve_volume = False
me_cube_001.use_remesh_preserve_attributes = False
me_cube_001.use_mirror_vertex_groups = False
me_cube_001.update()
me_cube = bpy.data.meshes.new('Cube')
me_cube.from_pydata([(-1.0, -1.0, -1.0), (-1.0, 1.0, -1.0), (1.0, 1.0, -1.0), (1.0, -1.0, -1.0)], [], [(0, 3, 2, 1)])
_uv = me_cube.uv_layers.new(name='UV coord')
_uv.uv.foreach_set('vector', [0.01574, 4.414e-05, 0.6651, 4.396e-05, 0.6651, 1.0, 0.01574, 1.0])
me_cube.materials.append(mat_floor)
me_cube.use_remesh_preserve_volume = False
me_cube.use_remesh_preserve_attributes = False
me_cube.use_mirror_vertex_groups = False
me_cube.update()
me_cube_005 = bpy.data.meshes.new('Cube.005')
me_cube_005.from_pydata([(-1.0, -1.0, 1.0), (-1.0, 1.0, 1.0), (1.0, 1.0, 1.0), (1.0, -1.0, 1.0)], [], [(3, 0, 1, 2)])
me_cube_005.use_remesh_preserve_volume = False
me_cube_005.use_remesh_preserve_attributes = False
me_cube_005.use_mirror_vertex_groups = False
me_cube_005.update()

# ---- objects
ob_floorboard_w = bpy.data.objects.new('floorboard_w', me_cube_012)
ob_wall_w_001 = bpy.data.objects.new('wall_w.001', me_cube_009)
ob_wall_w = bpy.data.objects.new('wall_w', me_cube_007)
ob_floorboard_e = bpy.data.objects.new('floorboard_e', me_cube_013)
ob_wall_e = bpy.data.objects.new('wall_e', me_cube_006)
ob_door_south_001 = bpy.data.objects.new('door_south.001', me_cube_017)
ob_floortrim_001 = bpy.data.objects.new('floortrim.001', me_cube_018)
ob_floorboard_s = bpy.data.objects.new('floorboard_s', me_cube_011)
ob_door_south = bpy.data.objects.new('door_south', me_cube_003)
ob_floortrim = bpy.data.objects.new('floortrim', me_cube_014)
ob_wall_s = bpy.data.objects.new('wall_s', me_cube_004)
ob_floorboard_n = bpy.data.objects.new('floorboard_n', me_cube_010)
ob_window_frame = bpy.data.objects.new('window_frame', me_cube_002)
ob_wall_n = bpy.data.objects.new('wall_n', me_cube_001)
ob_floor = bpy.data.objects.new('floor', me_cube)
ob_ceiling = bpy.data.objects.new('ceiling', me_cube_005)

# ---- transforms, parenting, visibility, modifiers, constraints
ob_floorboard_w.location = (0.0, 6.4, 0.5)
ob_floorboard_w.rotation_euler = (0.0, 0.0, 1.571)
ob_floorboard_w.scale = (0.1, 11.0, 0.5)
ob_floorboard_w.lineart.crease_threshold = 0.0
ob_wall_w_001.location = (0.0, 6.45, 4.5)
ob_wall_w_001.rotation_euler = (0.0, 0.0, 3.142)
ob_wall_w_001.scale = (11.0, 0.05, 4.5)
ob_wall_w_001.lineart.crease_threshold = 0.0
_vg = ob_wall_w_001.vertex_groups.new(name='wall_back')
_vg = ob_wall_w_001.vertex_groups.new(name='wall')
ob_wall_w.location = (0.0, 6.45, 4.5)
ob_wall_w.rotation_euler = (0.0, 0.0, 3.142)
ob_wall_w.scale = (11.0, 0.05, 4.5)
ob_wall_w.lineart.crease_threshold = 0.0
_vg = ob_wall_w.vertex_groups.new(name='wall_back')
_vg = ob_wall_w.vertex_groups.new(name='wall')
ob_floorboard_e.location = (0.0, -6.4, 0.5)
ob_floorboard_e.rotation_euler = (0.0, 0.0, -1.571)
ob_floorboard_e.scale = (0.1, 11.0, 0.5)
ob_floorboard_e.lineart.crease_threshold = 0.0
ob_wall_e.location = (0.0, -6.45, 4.5)
ob_wall_e.scale = (11.0, 0.05, 4.5)
ob_wall_e.lineart.crease_threshold = 0.0
_vg = ob_wall_e.vertex_groups.new(name='wall_back')
_vg = ob_wall_e.vertex_groups.new(name='wall')
ob_door_south_001.location = (5.919, -2.0, 3.3)
ob_door_south_001.rotation_euler = (0.0, 0.0, 1.571)
ob_door_south_001.scale = (0.1, 2.0, 3.3)
ob_door_south_001.lineart.crease_threshold = 0.0
ob_floortrim_001.parent = ob_door_south_001
ob_floortrim_001.matrix_parent_inverse = Matrix(((10.0, 0.0, 0.0, 109.0), (0.0, 0.5, 0.0, 1.0), (-7.451e-09, 0.0, 0.303, -1.0), (0.0, 0.0, 0.0, 1.0)))
ob_floortrim_001.location = (-10.9, -2.0, 0.025)
ob_floortrim_001.scale = (0.25, 1.5, 0.025)
ob_floortrim_001.lineart.crease_threshold = 0.0
ob_floorboard_s.location = (-10.9, 0.0, 0.5)
ob_floorboard_s.rotation_euler = (0.0, 0.0, 3.142)
ob_floorboard_s.scale = (0.1, 6.5, 0.5)
ob_floorboard_s.lineart.crease_threshold = 0.0
ob_door_south.location = (-10.9, -2.0, 3.3)
ob_door_south.rotation_euler = (0.0, 0.0, 3.142)
ob_door_south.scale = (0.1, 2.0, 3.3)
ob_door_south.lineart.crease_threshold = 0.0
ob_floortrim.parent = ob_door_south
ob_floortrim.matrix_parent_inverse = Matrix(((10.0, 0.0, 0.0, 109.0), (0.0, 0.5, 0.0, 1.0), (-7.451e-09, 0.0, 0.303, -1.0), (0.0, 0.0, 0.0, 1.0)))
ob_floortrim.location = (-10.9, -2.0, 0.025)
ob_floortrim.scale = (0.25, 1.5, 0.025)
ob_floortrim.lineart.crease_threshold = 0.0
ob_wall_s.location = (0.0, 0.0, 4.5)
ob_wall_s.scale = (11.0, 6.5, 4.5)
ob_wall_s.lineart.crease_threshold = 0.0
ob_floorboard_n.location = (10.9, 0.0, 0.5)
ob_floorboard_n.scale = (0.1, 6.5, 0.5)
ob_floorboard_n.lineart.crease_threshold = 0.0
ob_window_frame.location = (11.08, 0.0, 4.5)
ob_window_frame.scale = (0.1, 1.75, 2.5)
ob_window_frame.lineart.crease_threshold = 0.0
ob_wall_n.location = (0.0, 0.0, 4.5)
ob_wall_n.scale = (11.0, 6.5, 4.5)
ob_wall_n.lineart.crease_threshold = 0.0
ob_floor.location = (0.0, 0.0, 4.5)
ob_floor.scale = (11.0, 6.5, 4.5)
ob_floor.lineart.crease_threshold = 0.0
ob_ceiling.location = (0.0, 0.0, 4.5)
ob_ceiling.scale = (11.0, 6.5, 4.5)
ob_ceiling.lineart.crease_threshold = 0.0

# ---- collection membership
col_collection_1.objects.link(ob_floorboard_w)
col_collection_1.objects.link(ob_wall_w_001)
col_collection_1.objects.link(ob_wall_w)
col_collection_2.objects.link(ob_floorboard_e)
col_collection_2.objects.link(ob_wall_e)
col_collection_3.objects.link(ob_door_south_001)
col_collection_3.objects.link(ob_floortrim_001)
col_collection_3.objects.link(ob_floorboard_s)
col_collection_3.objects.link(ob_door_south)
col_collection_3.objects.link(ob_floortrim)
col_collection_3.objects.link(ob_wall_s)
col_collection_4.objects.link(ob_floorboard_n)
col_collection_4.objects.link(ob_window_frame)
col_collection_4.objects.link(ob_wall_n)
col_collection_11.objects.link(ob_floor)
col_collection_12.objects.link(ob_ceiling)

# ---- scene / render settings (as saved in the file)
scene.frame_start = 1; scene.frame_end = 50; scene.frame_set(0)
scene.render.engine = 'BLENDER_EEVEE_NEXT'
scene.render.image_settings.color_mode = 'RGB'
scene.render.image_settings.compression = 90
scene.render.resolution_percentage = 50
scene.render.dither_intensity = 0.0
scene.render.bake_margin = 2
scene.cycles.use_denoising = False
scene.cycles.samples = 10
scene.cycles.sampling_pattern = 'TABULATED_SOBOL'
scene.cycles.light_sampling_threshold = 0.0
scene.cycles.use_adaptive_sampling = False
scene.cycles.use_light_tree = False
scene.cycles.blur_glossy = 0.0
scene.cycles.volume_bounces = 1
scene.cycles.pixel_filter_type = 'GAUSSIAN'
scene.cycles.sample_clamp_indirect = 0.0
scene.view_settings.view_transform = 'Standard'
bpy.context.view_layer.update()

# ---- added for rendering (the .blend has no active camera and no usable light): camera, sun
cam_auto = bpy.data.cameras.new('AutoCamera')
cam_auto.lens = 50.0
cam_auto.sensor_width = 36.0
cam_auto.clip_end = 1000.0
ob_auto_camera = bpy.data.objects.new('AutoCamera', cam_auto)
scene.collection.objects.link(ob_auto_camera)
ob_auto_camera.location = (25.4948, -30.6882, 24.3588)
ob_auto_camera.rotation_euler = (1.09748, -7.21219e-08, 0.694738)
scene.camera = ob_auto_camera
light_auto_sun = bpy.data.lights.new('AutoSun', 'SUN')
light_auto_sun.energy = 3.0
light_auto_sun.angle = 0.0523599
ob_auto_sun = bpy.data.objects.new('AutoSun', light_auto_sun)
scene.collection.objects.link(ob_auto_sun)
ob_auto_sun.rotation_euler = (0.872665, 0.174533, 0.523599)
bpy.context.view_layer.update()
